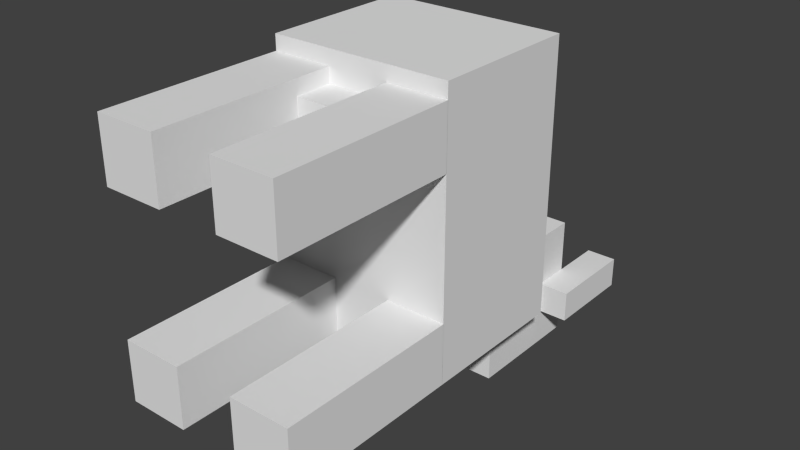 # Source: cow.blend  (saved by Blender 2.74.0; exported with 4.5.12 LTS)
import bpy
from mathutils import Matrix  # noqa: F401  (used for matrix-valued properties, if any)

bpy.ops.wm.read_factory_settings(use_empty=True)
scene = bpy.context.scene
scene.name = 'Scene'

# ---- collections
col_collection_1 = bpy.data.collections.new('Collection 1'); scene.collection.children.link(col_collection_1)

# ---- materials (node trees are filled in below, after node groups)
mat_material = bpy.data.materials.new('Material')
mat_material.alpha_threshold = 0.0
mat_material.use_transparent_shadow = False
mat_material.preview_render_type = 'CUBE'
mat_material.roughness = 0.5
mat_material.line_color = (0.0, 0.0, 0.0, 1.0)

# ---- material node trees

# ---- world
world_world = bpy.data.worlds.new('World'); scene.world = world_world
world_world.color = (0.05088, 0.05088, 0.05088)
world_world.use_sun_shadow = False
world_world.sun_shadow_jitter_overblur = 0.0
world_world.cycles.sampling_method = 'MANUAL'
world_world.cycles.sample_map_resolution = 256

# ---- meshes
me_cube_012 = bpy.data.meshes.new('Cube.012')
me_cube_012.from_pydata([(0.125, -0.09375, -0.125), (0.125, -0.09375, 0.125), (-0.125, -0.09375, 0.125), (-0.125, -0.09375, -0.125), (0.125, 0.09375, -0.125), (0.125, 0.09375, 0.125), (-0.125, 0.09375, 0.125), (-0.125, 0.09375, -0.125)], [], [(0, 1, 2, 3), (4, 7, 6, 5), (0, 4, 5, 1), (1, 5, 6, 2), (2, 6, 7, 3), (4, 0, 3, 7)])
_uv = me_cube_012.uv_layers.new(name='UVMap')
_uv.uv.foreach_set('vector', [0.8438, 0.9375, 0.8438, 0.75, 0.9062, 0.75, 0.9062, 0.9375, 0.9375, 0.9375, 0.9688, 0.9375, 0.9688, 0.75, 0.9375, 0.75, 0.8438, 0.9375, 0.8125, 0.9375, 0.8125, 0.75, 0.8438, 0.75, 0.9062, 1.0, 0.9062, 0.9375, 0.9688, 0.9375, 0.9688, 1.0, 0.9062, 0.75, 0.9375, 0.75, 0.9375, 0.9375, 0.9062, 0.9375, 0.8438, 1.0, 0.8438, 0.9375, 0.9062, 0.9375, 0.9062, 1.0])
me_cube_012.materials.append(mat_material)
me_cube_012.use_remesh_preserve_volume = False
me_cube_012.use_remesh_preserve_attributes = False
me_cube_012.use_mirror_vertex_groups = False
me_cube_012.update()
me_cube_010 = bpy.data.meshes.new('Cube.010')
me_cube_010.from_pydata([(-0.25, 0.7165, -0.09304), (-0.25, 0.3415, -0.09304), (-0.375, 0.3415, -0.09304), (-0.375, 0.7165, -0.09304), (-0.25, 0.7165, 0.03196), (-0.25, 0.3415, 0.03196), (-0.375, 0.3415, 0.03196), (-0.375, 0.7165, 0.03196)], [], [(0, 1, 2, 3), (4, 7, 6, 5), (0, 4, 5, 1), (1, 5, 6, 2), (2, 6, 7, 3), (4, 0, 3, 7)])
_uv = me_cube_010.uv_layers.new(name='UVMap')
_uv.uv.foreach_set('vector', [0.3594, 0.9688, 0.3594, 0.875, 0.375, 0.875, 0.375, 0.9688, 0.3906, 0.9688, 0.4062, 0.9688, 0.4062, 0.875, 0.3906, 0.875, 0.3594, 0.9688, 0.3438, 0.9688, 0.3438, 0.875, 0.3594, 0.875, 0.375, 1.0, 0.375, 0.9688, 0.3906, 0.9688, 0.3906, 1.0, 0.375, 0.875, 0.3906, 0.875, 0.3906, 0.9688, 0.375, 0.9688, 0.3594, 1.0, 0.3594, 0.9688, 0.375, 0.9688, 0.375, 1.0])
me_cube_010.materials.append(mat_material)
me_cube_010.use_remesh_preserve_volume = False
me_cube_010.use_remesh_preserve_attributes = False
me_cube_010.use_mirror_vertex_groups = False
me_cube_010.update()
me_cube_009 = bpy.data.meshes.new('Cube.009')
me_cube_009.from_pydata([(0.375, 0.7165, -0.09304), (0.375, 0.3415, -0.09304), (0.25, 0.3415, -0.09304), (0.25, 0.7165, -0.09304), (0.375, 0.7165, 0.03196), (0.375, 0.3415, 0.03196), (0.25, 0.3415, 0.03196), (0.25, 0.7165, 0.03196)], [], [(0, 1, 2, 3), (4, 7, 6, 5), (0, 4, 5, 1), (1, 5, 6, 2), (2, 6, 7, 3), (4, 0, 3, 7)])
_uv = me_cube_009.uv_layers.new(name='UVMap')
_uv.uv.foreach_set('vector', [0.3594, 0.9688, 0.3594, 0.875, 0.375, 0.875, 0.375, 0.9688, 0.3906, 0.9688, 0.4062, 0.9688, 0.4062, 0.875, 0.3906, 0.875, 0.3594, 0.9688, 0.3438, 0.9688, 0.3438, 0.875, 0.3594, 0.875, 0.375, 1.0, 0.375, 0.9688, 0.3906, 0.9688, 0.3906, 1.0, 0.375, 0.875, 0.3906, 0.875, 0.3906, 0.9688, 0.375, 0.9688, 0.3594, 1.0, 0.3594, 0.9688, 0.375, 0.9688, 0.375, 1.0])
me_cube_009.materials.append(mat_material)
me_cube_009.use_remesh_preserve_volume = False
me_cube_009.use_remesh_preserve_attributes = False
me_cube_009.use_mirror_vertex_groups = False
me_cube_009.update()
me_cube_008 = bpy.data.meshes.new('Cube.008')
me_cube_008.from_pydata([(0.125, 0.0, -0.125), (0.125, -0.75, -0.125), (-0.125, -0.75, -0.125), (-0.125, 4.768e-07, -0.125), (0.125, -4.768e-07, 0.125), (0.125, -0.75, 0.125), (-0.125, -0.75, 0.125), (-0.125, 0.0, 0.125)], [], [(0, 1, 2, 3), (4, 7, 6, 5), (0, 4, 5, 1), (1, 5, 6, 2), (2, 6, 7, 3), (4, 0, 3, 7)])
_uv = me_cube_008.uv_layers.new(name='UVMap')
_uv.uv.foreach_set('vector', [0.0625, 0.375, 0.0625, 0.0, 0.125, 0.0, 0.125, 0.375, 0.1875, 0.375, 0.25, 0.375, 0.25, 0.0, 0.1875, 0.0, 0.0625, 0.375, 0.0, 0.375, 0.0, 0.0, 0.0625, 0.0, 0.125, 0.5, 0.125, 0.375, 0.1875, 0.375, 0.1875, 0.5, 0.125, 0.0, 0.1875, 0.0, 0.1875, 0.375, 0.125, 0.375, 0.0625, 0.5, 0.0625, 0.375, 0.125, 0.375, 0.125, 0.5])
me_cube_008.materials.append(mat_material)
me_cube_008.use_remesh_preserve_volume = False
me_cube_008.use_remesh_preserve_attributes = False
me_cube_008.use_mirror_vertex_groups = False
me_cube_008.update()
me_cube_007 = bpy.data.meshes.new('Cube.007')
me_cube_007.from_pydata([(0.125, 0.0, -0.125), (0.125, -0.75, -0.125), (-0.125, -0.75, -0.125), (-0.125, 4.768e-07, -0.125), (0.125, -4.768e-07, 0.125), (0.125, -0.75, 0.125), (-0.125, -0.75, 0.125), (-0.125, 0.0, 0.125)], [], [(0, 1, 2, 3), (4, 7, 6, 5), (0, 4, 5, 1), (1, 5, 6, 2), (2, 6, 7, 3), (4, 0, 3, 7)])
_uv = me_cube_007.uv_layers.new(name='UVMap')
_uv.uv.foreach_set('vector', [0.0625, 0.375, 0.0625, 0.0, 0.125, 0.0, 0.125, 0.375, 0.1875, 0.375, 0.25, 0.375, 0.25, 0.0, 0.1875, 0.0, 0.0625, 0.375, 0.0, 0.375, 0.0, 0.0, 0.0625, 0.0, 0.125, 0.5, 0.125, 0.375, 0.1875, 0.375, 0.1875, 0.5, 0.125, 0.0, 0.1875, 0.0, 0.1875, 0.375, 0.125, 0.375, 0.0625, 0.5, 0.0625, 0.375, 0.125, 0.375, 0.125, 0.5])
me_cube_007.materials.append(mat_material)
me_cube_007.use_remesh_preserve_volume = False
me_cube_007.use_remesh_preserve_attributes = False
me_cube_007.use_mirror_vertex_groups = False
me_cube_007.update()
me_cube_006 = bpy.data.meshes.new('Cube.006')
me_cube_006.from_pydata([(0.125, 0.0, -0.125), (0.125, -0.75, -0.125), (-0.125, -0.75, -0.125), (-0.125, 4.768e-07, -0.125), (0.125, -4.768e-07, 0.125), (0.125, -0.75, 0.125), (-0.125, -0.75, 0.125), (-0.125, 0.0, 0.125)], [], [(0, 1, 2, 3), (4, 7, 6, 5), (0, 4, 5, 1), (1, 5, 6, 2), (2, 6, 7, 3), (4, 0, 3, 7)])
_uv = me_cube_006.uv_layers.new(name='UVMap')
_uv.uv.foreach_set('vector', [0.0625, 0.375, 0.0625, 0.0, 0.125, 0.0, 0.125, 0.375, 0.1875, 0.375, 0.25, 0.375, 0.25, 0.0, 0.1875, 0.0, 0.0625, 0.375, 0.0, 0.375, 0.0, 0.0, 0.0625, 0.0, 0.125, 0.5, 0.125, 0.375, 0.1875, 0.375, 0.1875, 0.5, 0.125, 0.0, 0.1875, 0.0, 0.1875, 0.375, 0.125, 0.375, 0.0625, 0.5, 0.0625, 0.375, 0.125, 0.375, 0.125, 0.5])
me_cube_006.materials.append(mat_material)
me_cube_006.use_remesh_preserve_volume = False
me_cube_006.use_remesh_preserve_attributes = False
me_cube_006.use_mirror_vertex_groups = False
me_cube_006.update()
me_cube_003 = bpy.data.meshes.new('Cube.003')
me_cube_003.from_pydata([(0.125, 0.0, -0.125), (0.125, -0.75, -0.125), (-0.125, -0.75, -0.125), (-0.125, 4.768e-07, -0.125), (0.125, -4.768e-07, 0.125), (0.125, -0.75, 0.125), (-0.125, -0.75, 0.125), (-0.125, 0.0, 0.125)], [], [(0, 1, 2, 3), (4, 7, 6, 5), (0, 4, 5, 1), (1, 5, 6, 2), (2, 6, 7, 3), (4, 0, 3, 7)])
_uv = me_cube_003.uv_layers.new(name='UVMap')
_uv.uv.foreach_set('vector', [0.0625, 0.375, 0.0625, 0.0, 0.125, 0.0, 0.125, 0.375, 0.1875, 0.375, 0.25, 0.375, 0.25, 0.0, 0.1875, 0.0, 0.0625, 0.375, 0.0, 0.375, 0.0, 0.0, 0.0625, 0.0, 0.125, 0.5, 0.125, 0.375, 0.1875, 0.375, 0.1875, 0.5, 0.125, 0.0, 0.1875, 0.0, 0.1875, 0.375, 0.125, 0.375, 0.0625, 0.5, 0.0625, 0.375, 0.125, 0.375, 0.125, 0.5])
me_cube_003.materials.append(mat_material)
me_cube_003.use_remesh_preserve_volume = False
me_cube_003.use_remesh_preserve_attributes = False
me_cube_003.use_mirror_vertex_groups = False
me_cube_003.update()
me_cube_001 = bpy.data.meshes.new('Cube.001')
me_cube_001.from_pydata([(0.375, -0.3125, -0.5625), (0.375, -0.3125, 0.5625), (-0.375, -0.3125, 0.5625), (-0.375, -0.3125, -0.5625), (0.375, 0.3125, -0.5625), (0.375, 0.3125, 0.5625), (-0.375, 0.3125, 0.5625), (-0.375, 0.3125, -0.5625)], [], [(0, 1, 2, 3), (4, 7, 6, 5), (0, 4, 5, 1), (1, 5, 6, 2), (2, 6, 7, 3), (4, 0, 3, 7)])
_uv = me_cube_001.uv_layers.new(name='UVMap')
_uv.uv.foreach_set('vector', [0.4375, 0.5625, 0.4375, 0.0, 0.625, 0.0, 0.625, 0.5625, 0.7812, 0.5625, 0.9688, 0.5625, 0.9688, 0.0, 0.7812, 0.0, 0.4375, 0.5625, 0.2812, 0.5625, 0.2812, 0.0, 0.4375, 0.0, 0.8125, 0.5625, 0.8125, 0.875, 0.625, 0.875, 0.625, 0.5625, 0.625, 0.0, 0.7812, 0.0, 0.7812, 0.5625, 0.625, 0.5625, 0.4375, 0.875, 0.4375, 0.5625, 0.625, 0.5625, 0.625, 0.875])
me_cube_001.materials.append(mat_material)
me_cube_001.use_remesh_preserve_volume = False
me_cube_001.use_remesh_preserve_attributes = False
me_cube_001.use_mirror_vertex_groups = False
me_cube_001.update()
me_cube = bpy.data.meshes.new('Cube')
me_cube.from_pydata([(0.25, 0.5, -0.25), (0.25, 0.0, -0.25), (-0.25, 1.788e-07, -0.25), (-0.25, 0.5, -0.25), (0.25, 0.5, 0.25), (0.25, -5.96e-07, 0.25), (-0.25, 3.576e-07, 0.25), (-0.25, 0.5, 0.25)], [], [(0, 1, 2, 3), (4, 7, 6, 5), (0, 4, 5, 1), (1, 5, 6, 2), (2, 6, 7, 3), (4, 0, 3, 7)])
_uv = me_cube.uv_layers.new(name='UVMap')
_uv.uv.foreach_set('vector', [0.09375, 0.8125, 0.09375, 0.5625, 0.2188, 0.5625, 0.2188, 0.8125, 0.3203, 0.8125, 0.4375, 0.8125, 0.4375, 0.5625, 0.3203, 0.5625, 0.09375, 0.8125, 0.0, 0.8125, 0.0, 0.5625, 0.09375, 0.5625, 0.2188, 1.0, 0.2188, 0.8125, 0.3438, 0.8125, 0.3438, 1.0, 0.2188, 0.5625, 0.3203, 0.5625, 0.3203, 0.8125, 0.2188, 0.8125, 0.09375, 1.0, 0.09375, 0.8125, 0.2188, 0.8125, 0.2188, 1.0])
me_cube.materials.append(mat_material)
me_cube.use_remesh_preserve_volume = False
me_cube.use_remesh_preserve_attributes = False
me_cube.use_mirror_vertex_groups = False
me_cube.update()

# ---- objects
ob_utter = bpy.data.objects.new('UTTER', me_cube_012)
ob_l_horn = bpy.data.objects.new('L_HORN', me_cube_010)
ob_r_horn = bpy.data.objects.new('R_HORN', me_cube_009)
ob_l_leg = bpy.data.objects.new('L_LEG', me_cube_008)
ob_r_leg = bpy.data.objects.new('R_LEG', me_cube_007)
ob_l_arm = bpy.data.objects.new('L_ARM', me_cube_006)
ob_r_arm = bpy.data.objects.new('R_ARM', me_cube_003)
ob_body = bpy.data.objects.new('BODY', me_cube_001)
ob_head = bpy.data.objects.new('HEAD', me_cube)

# ---- transforms, parenting, visibility, modifiers, constraints
ob_utter.location = (0.0, 0.6875, 0.3125)
ob_utter.lock_rotations_4d = False
ob_utter.empty_display_type = 'ARROWS'
ob_utter.lineart.crease_threshold = 0.0
ob_l_horn.location = (2.98e-08, 1.221, -0.5945)
ob_l_horn.lock_rotations_4d = False
ob_l_horn.empty_display_type = 'ARROWS'
ob_l_horn.lineart.crease_threshold = 0.0
ob_r_horn.location = (-2.98e-08, 1.221, -0.5945)
ob_r_horn.lock_rotations_4d = False
ob_r_horn.empty_display_type = 'ARROWS'
ob_r_horn.lineart.crease_threshold = 0.0
ob_l_leg.location = (-0.25, 0.75, 0.375)
ob_l_leg.lock_rotations_4d = False
ob_l_leg.empty_display_type = 'ARROWS'
ob_l_leg.lineart.crease_threshold = 0.0
ob_r_leg.location = (0.25, 0.75, 0.375)
ob_r_leg.lock_rotations_4d = False
ob_r_leg.empty_display_type = 'ARROWS'
ob_r_leg.lineart.crease_threshold = 0.0
ob_l_arm.location = (-0.25, 0.75, -0.4375)
ob_l_arm.lock_rotations_4d = False
ob_l_arm.empty_display_type = 'ARROWS'
ob_l_arm.lineart.crease_threshold = 0.0
ob_r_arm.location = (0.25, 0.75, -0.4375)
ob_r_arm.lock_rotations_4d = False
ob_r_arm.empty_display_type = 'ARROWS'
ob_r_arm.lineart.crease_threshold = 0.0
ob_body.location = (0.0, 1.062, 0.0)
ob_body.scale = (1.0, 1.0, 1.0)
ob_body.lock_rotation = (True, True, True)
ob_body.lock_rotations_4d = False
ob_body.lock_scale = (True, True, True)
ob_body.empty_display_type = 'ARROWS'
ob_body.lineart.crease_threshold = 0.0
ob_head.location = (0.0, 1.221, -0.5945)
ob_head.lock_rotations_4d = False
ob_head.empty_display_type = 'ARROWS'
ob_head.lineart.crease_threshold = 0.0

# ---- collection membership
col_collection_1.objects.link(ob_utter)
col_collection_1.objects.link(ob_l_horn)
col_collection_1.objects.link(ob_r_horn)
col_collection_1.objects.link(ob_l_leg)
col_collection_1.objects.link(ob_r_leg)
col_collection_1.objects.link(ob_l_arm)
col_collection_1.objects.link(ob_r_arm)
col_collection_1.objects.link(ob_body)
col_collection_1.objects.link(ob_head)

# ---- scene / render settings (as saved in the file)
scene.frame_start = 1; scene.frame_end = 250; scene.frame_set(1)
scene.render.engine = 'BLENDER_EEVEE_NEXT'
scene.render.resolution_percentage = 50
scene.render.dither_intensity = 0.0
scene.cycles.use_denoising = False
scene.cycles.samples = 10
scene.cycles.sampling_pattern = 'TABULATED_SOBOL'
scene.cycles.light_sampling_threshold = 0.0
scene.cycles.use_adaptive_sampling = False
scene.cycles.use_light_tree = False
scene.cycles.blur_glossy = 0.0
scene.cycles.pixel_filter_type = 'GAUSSIAN'
scene.cycles.sample_clamp_indirect = 0.0
scene.view_settings.view_transform = 'Standard'
bpy.context.view_layer.update()

# ---- added for rendering (the .blend has no active camera and no usable light): camera, sun
cam_auto = bpy.data.cameras.new('AutoCamera')
cam_auto.lens = 50.0
cam_auto.sensor_width = 36.0
cam_auto.clip_end = 1000.0
ob_auto_camera = bpy.data.objects.new('AutoCamera', cam_auto)
scene.collection.objects.link(ob_auto_camera)
ob_auto_camera.location = (2.32155, -1.81711, 1.71626)
ob_auto_camera.rotation_euler = (1.09748, -7.21219e-08, 0.694738)
scene.camera = ob_auto_camera
light_auto_sun = bpy.data.lights.new('AutoSun', 'SUN')
light_auto_sun.energy = 3.0
light_auto_sun.angle = 0.0523599
ob_auto_sun = bpy.data.objects.new('AutoSun', light_auto_sun)
scene.collection.objects.link(ob_auto_sun)
ob_auto_sun.rotation_euler = (0.872665, 0.174533, 0.523599)
bpy.context.view_layer.update()
